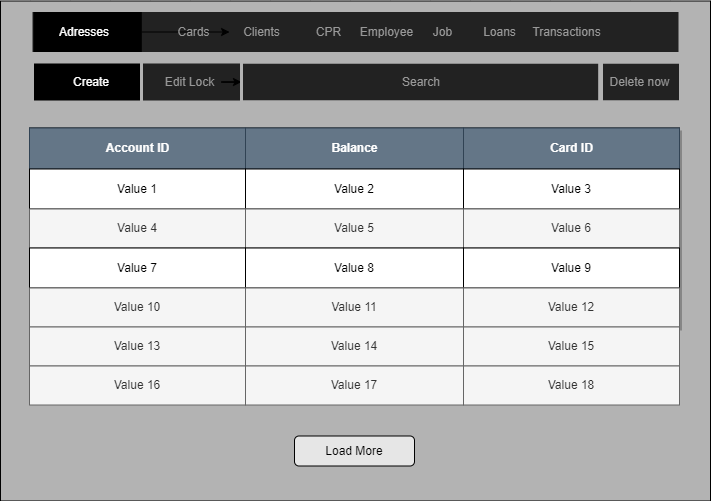

The diagram above was exported from draw.io. Its source (the exported page's mxGraphModel, read from the mxfile embedded in the PNG):
<mxGraphModel dx="1105" dy="2415.5" grid="1" gridSize="10" guides="1" tooltips="1" connect="1" arrows="1" fold="1" page="1" pageScale="1.5" pageWidth="826" pageHeight="1169" background="none" math="0" shadow="0">
  <root>
    <mxCell id="0" style=";html=1;" />
    <mxCell id="1" style=";html=1;" parent="0" />
    <mxCell id="9E5TTD6cbZ73BITUl4pG-25" value="" style="rounded=0;whiteSpace=wrap;html=1;fillColor=#B3B3B3;" vertex="1" parent="1">
      <mxGeometry x="10" y="-10" width="710" height="500" as="geometry" />
    </mxCell>
    <mxCell id="3d76a8aef4d5c911-1" value="" style="html=1;shadow=0;dashed=0;shape=mxgraph.bootstrap.rect;fillColor=#222222;strokeColor=none;whiteSpace=wrap;rounded=0;fontSize=12;fontColor=#000000;align=center;" parent="1" vertex="1">
      <mxGeometry x="42" y="1" width="646" height="40" as="geometry" />
    </mxCell>
    <mxCell id="9E5TTD6cbZ73BITUl4pG-46" value="" style="edgeStyle=orthogonalEdgeStyle;rounded=0;orthogonalLoop=1;jettySize=auto;html=1;" edge="1" parent="3d76a8aef4d5c911-1" source="3d76a8aef4d5c911-3" target="9E5TTD6cbZ73BITUl4pG-2">
      <mxGeometry relative="1" as="geometry" />
    </mxCell>
    <mxCell id="3d76a8aef4d5c911-3" value="Adresses" style="html=1;shadow=0;dashed=0;shape=mxgraph.bootstrap.rect;fillColor=#000000;strokeColor=none;fontColor=#ffffff;spacingRight=30;whiteSpace=wrap;align=right;" parent="3d76a8aef4d5c911-1" vertex="1">
      <mxGeometry x="0.9938461538461538" width="108.32923076923076" height="40" as="geometry" />
    </mxCell>
    <mxCell id="3d76a8aef4d5c911-7" value="Cards" style="html=1;shadow=0;dashed=0;fillColor=none;strokeColor=none;shape=mxgraph.bootstrap.rect;fontColor=#999999;whiteSpace=wrap;" parent="3d76a8aef4d5c911-1" vertex="1">
      <mxGeometry x="129.32703946488294" width="64.6" height="40" as="geometry" />
    </mxCell>
    <mxCell id="3d76a8aef4d5c911-8" value="Employee" style="html=1;shadow=0;dashed=0;fillColor=none;strokeColor=none;shape=mxgraph.bootstrap.rect;fontColor=#999999;whiteSpace=wrap;" parent="3d76a8aef4d5c911-1" vertex="1">
      <mxGeometry x="325.72227424749167" width="56.525" height="40" as="geometry" />
    </mxCell>
    <mxCell id="3d76a8aef4d5c911-9" value="Loans" style="html=1;shadow=0;dashed=0;fillColor=none;strokeColor=none;shape=mxgraph.bootstrap.rect;fontColor=#999999;whiteSpace=wrap;" parent="3d76a8aef4d5c911-1" vertex="1">
      <mxGeometry x="438.77789163879595" width="56.525" height="40" as="geometry" />
    </mxCell>
    <mxCell id="3d76a8aef4d5c911-10" value="Transactions" style="html=1;shadow=0;dashed=0;fillColor=none;strokeColor=none;shape=mxgraph.bootstrap.rect;fontColor=#999999;whiteSpace=wrap;" parent="3d76a8aef4d5c911-1" vertex="1">
      <mxGeometry x="506.04334381270894" width="56.525" height="40" as="geometry" />
    </mxCell>
    <mxCell id="9E5TTD6cbZ73BITUl4pG-1" value="CPR" style="html=1;shadow=0;dashed=0;fillColor=none;strokeColor=none;shape=mxgraph.bootstrap.rect;fontColor=#999999;whiteSpace=wrap;" vertex="1" parent="3d76a8aef4d5c911-1">
      <mxGeometry x="264.49270903010034" width="64.6" height="40" as="geometry" />
    </mxCell>
    <mxCell id="9E5TTD6cbZ73BITUl4pG-2" value="Clients" style="html=1;shadow=0;dashed=0;fillColor=none;strokeColor=none;shape=mxgraph.bootstrap.rect;fontColor=#999999;whiteSpace=wrap;" vertex="1" parent="3d76a8aef4d5c911-1">
      <mxGeometry x="197.08401337792642" width="64.6" height="40" as="geometry" />
    </mxCell>
    <mxCell id="9E5TTD6cbZ73BITUl4pG-3" value="Job" style="html=1;shadow=0;dashed=0;fillColor=none;strokeColor=none;shape=mxgraph.bootstrap.rect;fontColor=#999999;whiteSpace=wrap;" vertex="1" parent="3d76a8aef4d5c911-1">
      <mxGeometry x="382.2500829431438" width="56.525" height="40" as="geometry" />
    </mxCell>
    <mxCell id="9E5TTD6cbZ73BITUl4pG-36" value="" style="html=1;shadow=0;dashed=0;shape=mxgraph.bootstrap.rect;fillColor=#222222;strokeColor=#B3B3B3;whiteSpace=wrap;rounded=0;fontSize=12;fontColor=#000000;align=center;perimeterSpacing=1;strokeWidth=3;" vertex="1" parent="1">
      <mxGeometry x="41" y="51" width="650" height="40" as="geometry" />
    </mxCell>
    <mxCell id="9E5TTD6cbZ73BITUl4pG-37" value="&lt;div style=&quot;&quot;&gt;&lt;span style=&quot;background-color: initial;&quot;&gt;Create&lt;/span&gt;&lt;/div&gt;" style="html=1;shadow=0;dashed=0;shape=mxgraph.bootstrap.rect;fillColor=#000000;strokeColor=#B3B3B3;fontColor=#ffffff;spacingRight=30;whiteSpace=wrap;align=right;strokeWidth=3;" vertex="1" parent="9E5TTD6cbZ73BITUl4pG-36">
      <mxGeometry x="1" width="109" height="40" as="geometry" />
    </mxCell>
    <mxCell id="9E5TTD6cbZ73BITUl4pG-45" value="" style="edgeStyle=orthogonalEdgeStyle;rounded=0;orthogonalLoop=1;jettySize=auto;html=1;" edge="1" parent="9E5TTD6cbZ73BITUl4pG-36" source="9E5TTD6cbZ73BITUl4pG-38" target="9E5TTD6cbZ73BITUl4pG-43">
      <mxGeometry relative="1" as="geometry" />
    </mxCell>
    <mxCell id="9E5TTD6cbZ73BITUl4pG-38" value="Edit Lock" style="html=1;shadow=0;dashed=0;fillColor=none;strokeColor=none;shape=mxgraph.bootstrap.rect;fontColor=#999999;whiteSpace=wrap;" vertex="1" parent="9E5TTD6cbZ73BITUl4pG-36">
      <mxGeometry x="126.12782608695653" width="65" height="40" as="geometry" />
    </mxCell>
    <mxCell id="9E5TTD6cbZ73BITUl4pG-41" value="Delete now" style="html=1;shadow=0;dashed=0;fillColor=none;strokeColor=#B3B3B3;shape=mxgraph.bootstrap.rect;fontColor=#999999;whiteSpace=wrap;perimeterSpacing=1;strokeWidth=3;" vertex="1" parent="9E5TTD6cbZ73BITUl4pG-36">
      <mxGeometry x="568.1800000000001" width="80.82" height="40" as="geometry" />
    </mxCell>
    <mxCell id="9E5TTD6cbZ73BITUl4pG-43" value="Search" style="html=1;shadow=0;dashed=0;fillColor=none;strokeColor=#B3B3B3;shape=mxgraph.bootstrap.rect;fontColor=#999999;whiteSpace=wrap;strokeWidth=3;" vertex="1" parent="9E5TTD6cbZ73BITUl4pG-36">
      <mxGeometry x="210" width="360" height="40" as="geometry" />
    </mxCell>
    <mxCell id="9E5TTD6cbZ73BITUl4pG-63" value="Load More" style="rounded=1;whiteSpace=wrap;html=1;fillColor=#E6E6E6;" vertex="1" parent="1">
      <mxGeometry x="304" y="425" width="120" height="30" as="geometry" />
    </mxCell>
    <mxCell id="9E5TTD6cbZ73BITUl4pG-64" value="" style="group" vertex="1" connectable="0" parent="1">
      <mxGeometry x="39" y="117" width="650" height="277" as="geometry" />
    </mxCell>
    <mxCell id="9E5TTD6cbZ73BITUl4pG-4" value="Assets" style="childLayout=tableLayout;recursiveResize=0;shadow=1;points=[[0,0,0,0,0],[0,0.25,0,0,0],[0,0.5,0,0,0],[0,0.75,0,0,0],[0,1,0,0,0],[0.25,0,0,0,0],[0.25,1,0,0,0],[0.5,0,0,0,0],[0.5,1,0,0,0],[0.75,0,0,0,0],[0.75,1,0,0,0],[1,0,0,0,0],[1,0.25,0,0,0],[1,0.5,0,0,0],[1,0.75,0,0,0],[1,1,0,0,0]];" vertex="1" parent="9E5TTD6cbZ73BITUl4pG-64">
      <mxGeometry width="650" height="199" as="geometry" />
    </mxCell>
    <mxCell id="9E5TTD6cbZ73BITUl4pG-5" style="shape=tableRow;horizontal=0;startSize=0;swimlaneHead=0;swimlaneBody=0;top=0;left=0;bottom=0;right=0;dropTarget=0;collapsible=0;recursiveResize=0;expand=0;fontStyle=0;strokeColor=inherit;fillColor=#ffffff;" vertex="1" parent="9E5TTD6cbZ73BITUl4pG-4">
      <mxGeometry width="650" height="41" as="geometry" />
    </mxCell>
    <mxCell id="9E5TTD6cbZ73BITUl4pG-6" value="Account ID" style="connectable=0;recursiveResize=0;strokeColor=#314354;fillColor=#647687;align=center;fontStyle=1;html=1;fontColor=#ffffff;" vertex="1" parent="9E5TTD6cbZ73BITUl4pG-5">
      <mxGeometry width="216" height="41" as="geometry">
        <mxRectangle width="216" height="41" as="alternateBounds" />
      </mxGeometry>
    </mxCell>
    <mxCell id="9E5TTD6cbZ73BITUl4pG-7" value="Balance" style="connectable=0;recursiveResize=0;strokeColor=#314354;fillColor=#647687;align=center;fontStyle=1;html=1;fontColor=#ffffff;" vertex="1" parent="9E5TTD6cbZ73BITUl4pG-5">
      <mxGeometry x="216" width="218" height="41" as="geometry">
        <mxRectangle width="218" height="41" as="alternateBounds" />
      </mxGeometry>
    </mxCell>
    <mxCell id="9E5TTD6cbZ73BITUl4pG-8" value="Card ID" style="connectable=0;recursiveResize=0;strokeColor=#314354;fillColor=#647687;align=center;fontStyle=1;html=1;fontColor=#ffffff;" vertex="1" parent="9E5TTD6cbZ73BITUl4pG-5">
      <mxGeometry x="434" width="216" height="41" as="geometry">
        <mxRectangle width="216" height="41" as="alternateBounds" />
      </mxGeometry>
    </mxCell>
    <mxCell id="9E5TTD6cbZ73BITUl4pG-9" value="" style="shape=tableRow;horizontal=0;startSize=0;swimlaneHead=0;swimlaneBody=0;top=0;left=0;bottom=0;right=0;dropTarget=0;collapsible=0;recursiveResize=0;expand=0;fontStyle=0;strokeColor=inherit;fillColor=#ffffff;" vertex="1" parent="9E5TTD6cbZ73BITUl4pG-4">
      <mxGeometry y="41" width="650" height="40" as="geometry" />
    </mxCell>
    <mxCell id="9E5TTD6cbZ73BITUl4pG-10" value="Value 1" style="connectable=0;recursiveResize=0;strokeColor=inherit;fillColor=inherit;align=center;whiteSpace=wrap;html=1;" vertex="1" parent="9E5TTD6cbZ73BITUl4pG-9">
      <mxGeometry width="216" height="40" as="geometry">
        <mxRectangle width="216" height="40" as="alternateBounds" />
      </mxGeometry>
    </mxCell>
    <mxCell id="9E5TTD6cbZ73BITUl4pG-11" value="Value 2" style="connectable=0;recursiveResize=0;strokeColor=inherit;fillColor=inherit;align=center;whiteSpace=wrap;html=1;" vertex="1" parent="9E5TTD6cbZ73BITUl4pG-9">
      <mxGeometry x="216" width="218" height="40" as="geometry">
        <mxRectangle width="218" height="40" as="alternateBounds" />
      </mxGeometry>
    </mxCell>
    <mxCell id="9E5TTD6cbZ73BITUl4pG-12" value="Value 3" style="connectable=0;recursiveResize=0;strokeColor=inherit;fillColor=inherit;align=center;whiteSpace=wrap;html=1;" vertex="1" parent="9E5TTD6cbZ73BITUl4pG-9">
      <mxGeometry x="434" width="216" height="40" as="geometry">
        <mxRectangle width="216" height="40" as="alternateBounds" />
      </mxGeometry>
    </mxCell>
    <mxCell id="9E5TTD6cbZ73BITUl4pG-13" value="" style="shape=tableRow;horizontal=0;startSize=0;swimlaneHead=0;swimlaneBody=0;top=0;left=0;bottom=0;right=0;dropTarget=0;collapsible=0;recursiveResize=0;expand=0;fontStyle=1;strokeColor=inherit;fillColor=#EAF2D3;" vertex="1" parent="9E5TTD6cbZ73BITUl4pG-4">
      <mxGeometry y="81" width="650" height="39" as="geometry" />
    </mxCell>
    <mxCell id="9E5TTD6cbZ73BITUl4pG-14" value="Value 4" style="connectable=0;recursiveResize=0;strokeColor=#666666;fillColor=#f5f5f5;whiteSpace=wrap;html=1;fontColor=#333333;" vertex="1" parent="9E5TTD6cbZ73BITUl4pG-13">
      <mxGeometry width="216" height="39" as="geometry">
        <mxRectangle width="216" height="39" as="alternateBounds" />
      </mxGeometry>
    </mxCell>
    <mxCell id="9E5TTD6cbZ73BITUl4pG-15" value="Value 5" style="connectable=0;recursiveResize=0;strokeColor=#666666;fillColor=#f5f5f5;whiteSpace=wrap;html=1;fontColor=#333333;" vertex="1" parent="9E5TTD6cbZ73BITUl4pG-13">
      <mxGeometry x="216" width="218" height="39" as="geometry">
        <mxRectangle width="218" height="39" as="alternateBounds" />
      </mxGeometry>
    </mxCell>
    <mxCell id="9E5TTD6cbZ73BITUl4pG-16" value="Value 6" style="connectable=0;recursiveResize=0;strokeColor=#666666;fillColor=#f5f5f5;whiteSpace=wrap;html=1;fontColor=#333333;" vertex="1" parent="9E5TTD6cbZ73BITUl4pG-13">
      <mxGeometry x="434" width="216" height="39" as="geometry">
        <mxRectangle width="216" height="39" as="alternateBounds" />
      </mxGeometry>
    </mxCell>
    <mxCell id="9E5TTD6cbZ73BITUl4pG-17" value="" style="shape=tableRow;horizontal=0;startSize=0;swimlaneHead=0;swimlaneBody=0;top=0;left=0;bottom=0;right=0;dropTarget=0;collapsible=0;recursiveResize=0;expand=0;fontStyle=0;strokeColor=inherit;fillColor=#ffffff;" vertex="1" parent="9E5TTD6cbZ73BITUl4pG-4">
      <mxGeometry y="120" width="650" height="40" as="geometry" />
    </mxCell>
    <mxCell id="9E5TTD6cbZ73BITUl4pG-18" value="Value 7" style="connectable=0;recursiveResize=0;strokeColor=inherit;fillColor=inherit;fontStyle=0;align=center;whiteSpace=wrap;html=1;" vertex="1" parent="9E5TTD6cbZ73BITUl4pG-17">
      <mxGeometry width="216" height="40" as="geometry">
        <mxRectangle width="216" height="40" as="alternateBounds" />
      </mxGeometry>
    </mxCell>
    <mxCell id="9E5TTD6cbZ73BITUl4pG-19" value="Value 8" style="connectable=0;recursiveResize=0;strokeColor=inherit;fillColor=inherit;fontStyle=0;align=center;whiteSpace=wrap;html=1;" vertex="1" parent="9E5TTD6cbZ73BITUl4pG-17">
      <mxGeometry x="216" width="218" height="40" as="geometry">
        <mxRectangle width="218" height="40" as="alternateBounds" />
      </mxGeometry>
    </mxCell>
    <mxCell id="9E5TTD6cbZ73BITUl4pG-20" value="Value 9" style="connectable=0;recursiveResize=0;strokeColor=inherit;fillColor=inherit;fontStyle=0;align=center;whiteSpace=wrap;html=1;" vertex="1" parent="9E5TTD6cbZ73BITUl4pG-17">
      <mxGeometry x="434" width="216" height="40" as="geometry">
        <mxRectangle width="216" height="40" as="alternateBounds" />
      </mxGeometry>
    </mxCell>
    <mxCell id="9E5TTD6cbZ73BITUl4pG-21" value="" style="shape=tableRow;horizontal=0;startSize=0;swimlaneHead=0;swimlaneBody=0;top=0;left=0;bottom=0;right=0;dropTarget=0;collapsible=0;recursiveResize=0;expand=0;fontStyle=1;strokeColor=inherit;fillColor=#EAF2D3;" vertex="1" parent="9E5TTD6cbZ73BITUl4pG-4">
      <mxGeometry y="160" width="650" height="39" as="geometry" />
    </mxCell>
    <mxCell id="9E5TTD6cbZ73BITUl4pG-22" value="Value 10" style="connectable=0;recursiveResize=0;strokeColor=#666666;fillColor=#f5f5f5;whiteSpace=wrap;html=1;fontColor=#333333;" vertex="1" parent="9E5TTD6cbZ73BITUl4pG-21">
      <mxGeometry width="216" height="39" as="geometry">
        <mxRectangle width="216" height="39" as="alternateBounds" />
      </mxGeometry>
    </mxCell>
    <mxCell id="9E5TTD6cbZ73BITUl4pG-23" value="Value 11" style="connectable=0;recursiveResize=0;strokeColor=#666666;fillColor=#f5f5f5;whiteSpace=wrap;html=1;fontColor=#333333;" vertex="1" parent="9E5TTD6cbZ73BITUl4pG-21">
      <mxGeometry x="216" width="218" height="39" as="geometry">
        <mxRectangle width="218" height="39" as="alternateBounds" />
      </mxGeometry>
    </mxCell>
    <mxCell id="9E5TTD6cbZ73BITUl4pG-24" value="Value 12" style="connectable=0;recursiveResize=0;strokeColor=#666666;fillColor=#f5f5f5;whiteSpace=wrap;html=1;fontColor=#333333;" vertex="1" parent="9E5TTD6cbZ73BITUl4pG-21">
      <mxGeometry x="434" width="216" height="39" as="geometry">
        <mxRectangle width="216" height="39" as="alternateBounds" />
      </mxGeometry>
    </mxCell>
    <mxCell id="9E5TTD6cbZ73BITUl4pG-57" value="Value 13" style="connectable=0;recursiveResize=0;strokeColor=#666666;fillColor=#f5f5f5;whiteSpace=wrap;html=1;fontColor=#333333;" vertex="1" parent="9E5TTD6cbZ73BITUl4pG-64">
      <mxGeometry y="199" width="216" height="39" as="geometry">
        <mxRectangle width="216" height="39" as="alternateBounds" />
      </mxGeometry>
    </mxCell>
    <mxCell id="9E5TTD6cbZ73BITUl4pG-58" value="Value 14" style="connectable=0;recursiveResize=0;strokeColor=#666666;fillColor=#f5f5f5;whiteSpace=wrap;html=1;fontColor=#333333;" vertex="1" parent="9E5TTD6cbZ73BITUl4pG-64">
      <mxGeometry x="216" y="199" width="218" height="39" as="geometry">
        <mxRectangle width="218" height="39" as="alternateBounds" />
      </mxGeometry>
    </mxCell>
    <mxCell id="9E5TTD6cbZ73BITUl4pG-59" value="Value 15" style="connectable=0;recursiveResize=0;strokeColor=#666666;fillColor=#f5f5f5;whiteSpace=wrap;html=1;fontColor=#333333;" vertex="1" parent="9E5TTD6cbZ73BITUl4pG-64">
      <mxGeometry x="434" y="199" width="216" height="39" as="geometry">
        <mxRectangle width="216" height="39" as="alternateBounds" />
      </mxGeometry>
    </mxCell>
    <mxCell id="9E5TTD6cbZ73BITUl4pG-60" value="Value 16" style="connectable=0;recursiveResize=0;strokeColor=#666666;fillColor=#f5f5f5;whiteSpace=wrap;html=1;fontColor=#333333;" vertex="1" parent="9E5TTD6cbZ73BITUl4pG-64">
      <mxGeometry y="238" width="216" height="39" as="geometry">
        <mxRectangle width="216" height="39" as="alternateBounds" />
      </mxGeometry>
    </mxCell>
    <mxCell id="9E5TTD6cbZ73BITUl4pG-61" value="Value 17" style="connectable=0;recursiveResize=0;strokeColor=#666666;fillColor=#f5f5f5;whiteSpace=wrap;html=1;fontColor=#333333;" vertex="1" parent="9E5TTD6cbZ73BITUl4pG-64">
      <mxGeometry x="216" y="238" width="218" height="39" as="geometry">
        <mxRectangle width="218" height="39" as="alternateBounds" />
      </mxGeometry>
    </mxCell>
    <mxCell id="9E5TTD6cbZ73BITUl4pG-62" value="Value 18" style="connectable=0;recursiveResize=0;strokeColor=#666666;fillColor=#f5f5f5;whiteSpace=wrap;html=1;fontColor=#333333;" vertex="1" parent="9E5TTD6cbZ73BITUl4pG-64">
      <mxGeometry x="434" y="238" width="216" height="39" as="geometry">
        <mxRectangle width="216" height="39" as="alternateBounds" />
      </mxGeometry>
    </mxCell>
  </root>
</mxGraphModel>